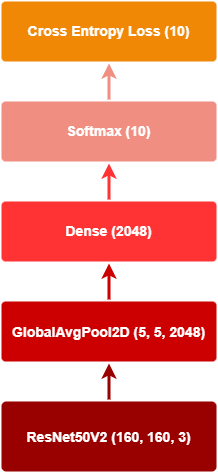

The diagram above was exported from draw.io. Its source (the exported page's mxGraphModel, read from the mxfile embedded in the PNG):
<mxGraphModel dx="1038" dy="641" grid="1" gridSize="10" guides="1" tooltips="1" connect="1" arrows="1" fold="1" page="1" pageScale="1" pageWidth="827" pageHeight="1169" math="0" shadow="0">
  <root>
    <mxCell id="0" />
    <mxCell id="1" parent="0" />
    <mxCell id="2" value="" style="edgeStyle=none;rounded=0;jumpStyle=none;html=1;shadow=0;labelBackgroundColor=none;startArrow=none;startFill=0;endArrow=classic;endFill=1;jettySize=auto;orthogonalLoop=1;strokeWidth=3;fontFamily=Helvetica;fontSize=16;fontColor=#23445D;spacing=5;strokeColor=#990000;entryX=0.5;entryY=1;entryDx=0;entryDy=0;" edge="1" source="3" target="9" parent="1">
      <mxGeometry relative="1" as="geometry">
        <mxPoint x="290" y="510" as="targetPoint" />
      </mxGeometry>
    </mxCell>
    <mxCell id="3" value="&lt;span style=&quot;font-size: 14px&quot;&gt;ResNet50V2 (160, 160, 3)&lt;/span&gt;" style="rounded=1;whiteSpace=wrap;html=1;shadow=0;labelBackgroundColor=none;strokeColor=none;strokeWidth=3;fontFamily=Helvetica;fontSize=16;fontColor=#FFFFFF;align=center;fontStyle=1;spacing=5;arcSize=7;perimeterSpacing=2;fillColor=#990000;" vertex="1" parent="1">
      <mxGeometry x="215" y="560" width="215" height="70" as="geometry" />
    </mxCell>
    <mxCell id="4" value="" style="edgeStyle=none;rounded=1;jumpStyle=none;html=1;shadow=0;labelBackgroundColor=none;startArrow=none;startFill=0;jettySize=auto;orthogonalLoop=1;strokeWidth=3;fontFamily=Helvetica;fontSize=14;fontColor=#FFFFFF;spacing=5;fontStyle=1;fillColor=#b0e3e6;strokeColor=#FF3333;" edge="1" source="5" target="6" parent="1">
      <mxGeometry relative="1" as="geometry" />
    </mxCell>
    <mxCell id="5" value="Dense (2048)" style="rounded=1;whiteSpace=wrap;html=1;shadow=0;labelBackgroundColor=none;strokeColor=none;strokeWidth=3;fontFamily=Helvetica;fontSize=14;fontColor=#FFFFFF;align=center;spacing=5;fontStyle=1;arcSize=7;perimeterSpacing=2;fillColor=#FF3333;" vertex="1" parent="1">
      <mxGeometry x="215" y="360" width="215" height="60" as="geometry" />
    </mxCell>
    <mxCell id="6" value="&lt;span style=&quot;font-weight: 700&quot;&gt;Softmax (10)&lt;/span&gt;" style="rounded=1;whiteSpace=wrap;html=1;shadow=0;labelBackgroundColor=none;strokeColor=none;strokeWidth=3;fillColor=#f08e81;fontFamily=Helvetica;fontSize=14;fontColor=#FFFFFF;align=center;spacing=5;fontStyle=0;arcSize=7;perimeterSpacing=2;" vertex="1" parent="1">
      <mxGeometry x="215" y="260" width="215" height="60" as="geometry" />
    </mxCell>
    <mxCell id="7" value="Cross Entropy Loss (10)" style="rounded=1;whiteSpace=wrap;html=1;shadow=0;labelBackgroundColor=none;strokeColor=none;strokeWidth=3;fillColor=#F08705;fontFamily=Helvetica;fontSize=14;fontColor=#FFFFFF;align=center;spacing=5;fontStyle=1;arcSize=7;perimeterSpacing=2;" vertex="1" parent="1">
      <mxGeometry x="215" y="160" width="215" height="60" as="geometry" />
    </mxCell>
    <mxCell id="8" value="" style="edgeStyle=none;rounded=0;jumpStyle=none;html=1;shadow=0;labelBackgroundColor=none;startArrow=none;startFill=0;endArrow=classic;endFill=1;jettySize=auto;orthogonalLoop=1;strokeWidth=3;fontFamily=Helvetica;fontSize=16;fontColor=#23445D;spacing=5;strokeColor=#CC0000;entryX=0.5;entryY=1;entryDx=0;entryDy=0;" edge="1" source="9" target="5" parent="1">
      <mxGeometry relative="1" as="geometry">
        <mxPoint x="395" y="366.5" as="targetPoint" />
      </mxGeometry>
    </mxCell>
    <mxCell id="9" value="&lt;span style=&quot;font-size: 14px&quot;&gt;GlobalAvgPool2D (5, 5, 2048)&lt;/span&gt;" style="rounded=1;whiteSpace=wrap;html=1;shadow=0;labelBackgroundColor=none;strokeColor=none;strokeWidth=3;fontFamily=Helvetica;fontSize=16;fontColor=#FFFFFF;align=center;fontStyle=1;spacing=5;arcSize=7;perimeterSpacing=2;fillColor=#CC0000;" vertex="1" parent="1">
      <mxGeometry x="215" y="460" width="215" height="60" as="geometry" />
    </mxCell>
    <mxCell id="10" value="" style="edgeStyle=none;rounded=1;jumpStyle=none;html=1;shadow=0;labelBackgroundColor=none;startArrow=none;startFill=0;jettySize=auto;orthogonalLoop=1;strokeWidth=3;fontFamily=Helvetica;fontSize=14;fontColor=#FFFFFF;spacing=5;fontStyle=1;fillColor=#b0e3e6;exitX=0.5;exitY=0;exitDx=0;exitDy=0;entryX=0.5;entryY=1;entryDx=0;entryDy=0;strokeColor=#F08E81;" edge="1" source="6" target="7" parent="1">
      <mxGeometry relative="1" as="geometry">
        <mxPoint x="300" y="368" as="sourcePoint" />
        <mxPoint x="300" y="342" as="targetPoint" />
      </mxGeometry>
    </mxCell>
  </root>
</mxGraphModel>